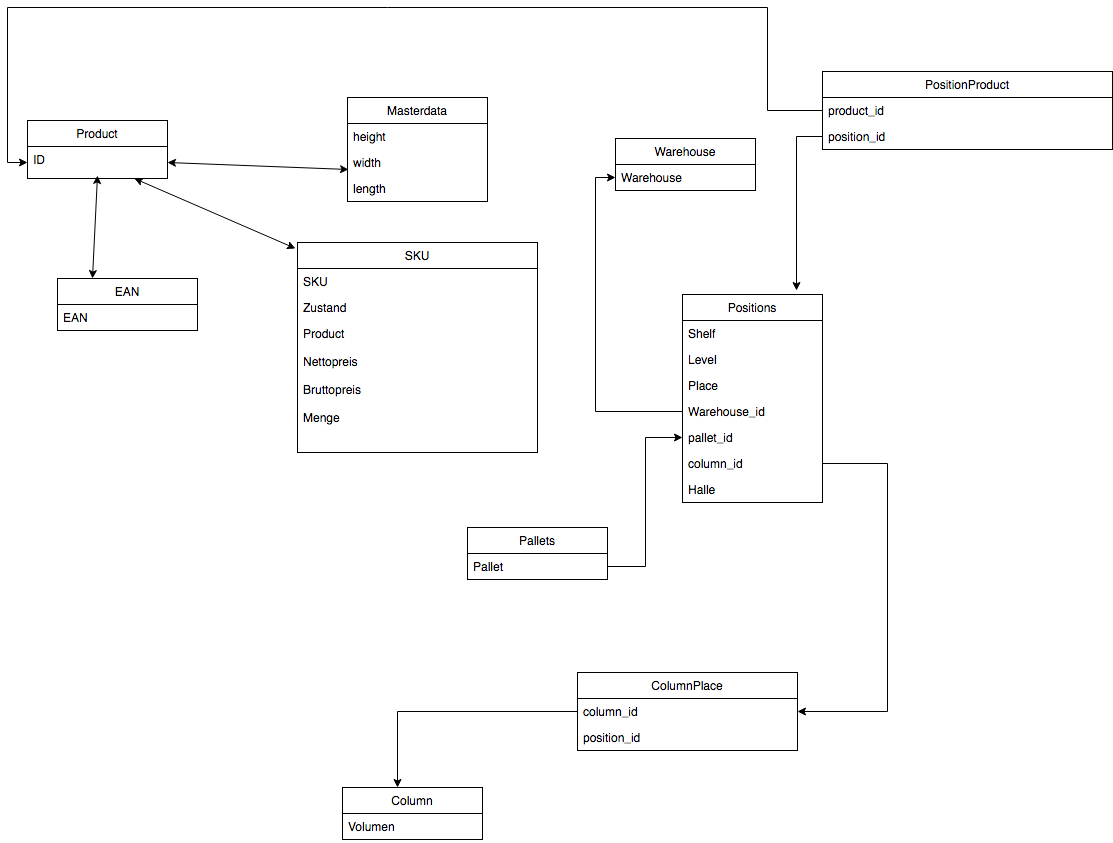

The diagram above was exported from draw.io. Its source (the exported page's mxGraphModel, read from the mxfile embedded in the PNG):
<mxGraphModel dx="790" dy="454" grid="1" gridSize="10" guides="1" tooltips="1" connect="1" arrows="1" fold="1" page="1" pageScale="1" pageWidth="1100" pageHeight="850" background="#ffffff" math="0" shadow="0">
  <root>
    <mxCell id="0" />
    <mxCell id="1" parent="0" />
    <mxCell id="10" value="Product" style="swimlane;fontStyle=0;childLayout=stackLayout;horizontal=1;startSize=26;fillColor=none;horizontalStack=0;resizeParent=1;resizeParentMax=0;resizeLast=0;collapsible=1;marginBottom=0;swimlaneFillColor=#ffffff;" vertex="1" parent="1">
      <mxGeometry x="140" y="183" width="140" height="58" as="geometry" />
    </mxCell>
    <mxCell id="11" value="ID" style="text;strokeColor=none;fillColor=none;align=left;verticalAlign=top;spacingLeft=4;spacingRight=4;overflow=hidden;rotatable=0;points=[[0,0.5],[1,0.5]];portConstraint=eastwest;" vertex="1" parent="10">
      <mxGeometry y="26" width="140" height="32" as="geometry" />
    </mxCell>
    <mxCell id="24" value="" style="endArrow=classic;startArrow=classic;html=1;entryX=0.25;entryY=0;exitX=1;exitY=0.5;" edge="1" parent="10" target="20">
      <mxGeometry width="50" height="50" relative="1" as="geometry">
        <mxPoint x="70" y="55" as="sourcePoint" />
        <mxPoint x="251" y="62" as="targetPoint" />
      </mxGeometry>
    </mxCell>
    <mxCell id="15" value="Masterdata" style="swimlane;fontStyle=0;childLayout=stackLayout;horizontal=1;startSize=26;fillColor=none;horizontalStack=0;resizeParent=1;resizeParentMax=0;resizeLast=0;collapsible=1;marginBottom=0;swimlaneFillColor=#ffffff;" vertex="1" parent="1">
      <mxGeometry x="460" y="160" width="140" height="104" as="geometry" />
    </mxCell>
    <mxCell id="16" value="height" style="text;strokeColor=none;fillColor=none;align=left;verticalAlign=top;spacingLeft=4;spacingRight=4;overflow=hidden;rotatable=0;points=[[0,0.5],[1,0.5]];portConstraint=eastwest;" vertex="1" parent="15">
      <mxGeometry y="26" width="140" height="26" as="geometry" />
    </mxCell>
    <mxCell id="17" value="width" style="text;strokeColor=none;fillColor=none;align=left;verticalAlign=top;spacingLeft=4;spacingRight=4;overflow=hidden;rotatable=0;points=[[0,0.5],[1,0.5]];portConstraint=eastwest;" vertex="1" parent="15">
      <mxGeometry y="52" width="140" height="26" as="geometry" />
    </mxCell>
    <mxCell id="18" value="length" style="text;strokeColor=none;fillColor=none;align=left;verticalAlign=top;spacingLeft=4;spacingRight=4;overflow=hidden;rotatable=0;points=[[0,0.5],[1,0.5]];portConstraint=eastwest;" vertex="1" parent="15">
      <mxGeometry y="78" width="140" height="26" as="geometry" />
    </mxCell>
    <mxCell id="19" value="" style="endArrow=classic;startArrow=classic;html=1;entryX=0.007;entryY=0.769;entryPerimeter=0;exitX=1;exitY=0.5;" edge="1" parent="1" source="11" target="17">
      <mxGeometry width="50" height="50" relative="1" as="geometry">
        <mxPoint x="280" y="240" as="sourcePoint" />
        <mxPoint x="330" y="190" as="targetPoint" />
      </mxGeometry>
    </mxCell>
    <mxCell id="20" value="EAN" style="swimlane;fontStyle=0;childLayout=stackLayout;horizontal=1;startSize=26;fillColor=none;horizontalStack=0;resizeParent=1;resizeParentMax=0;resizeLast=0;collapsible=1;marginBottom=0;swimlaneFillColor=#ffffff;" vertex="1" parent="1">
      <mxGeometry x="170" y="341" width="140" height="52" as="geometry" />
    </mxCell>
    <mxCell id="22" value="EAN" style="text;strokeColor=none;fillColor=none;align=left;verticalAlign=top;spacingLeft=4;spacingRight=4;overflow=hidden;rotatable=0;points=[[0,0.5],[1,0.5]];portConstraint=eastwest;" vertex="1" parent="20">
      <mxGeometry y="26" width="140" height="26" as="geometry" />
    </mxCell>
    <mxCell id="25" value="SKU" style="swimlane;fontStyle=0;childLayout=stackLayout;horizontal=1;startSize=26;fillColor=none;horizontalStack=0;resizeParent=1;resizeParentMax=0;resizeLast=0;collapsible=1;marginBottom=0;swimlaneFillColor=#ffffff;" vertex="1" parent="1">
      <mxGeometry x="410" y="305" width="240" height="210" as="geometry">
        <mxRectangle x="410" y="305" width="60" height="26" as="alternateBounds" />
      </mxGeometry>
    </mxCell>
    <mxCell id="26" value="SKU" style="text;strokeColor=none;fillColor=none;align=left;verticalAlign=top;spacingLeft=4;spacingRight=4;overflow=hidden;rotatable=0;points=[[0,0.5],[1,0.5]];portConstraint=eastwest;" vertex="1" parent="25">
      <mxGeometry y="26" width="240" height="26" as="geometry" />
    </mxCell>
    <mxCell id="27" value="Zustand" style="text;strokeColor=none;fillColor=none;align=left;verticalAlign=top;spacingLeft=4;spacingRight=4;overflow=hidden;rotatable=0;points=[[0,0.5],[1,0.5]];portConstraint=eastwest;" vertex="1" parent="25">
      <mxGeometry y="52" width="240" height="26" as="geometry" />
    </mxCell>
    <mxCell id="28" value="Product&#10;&#10;Nettopreis&#10;&#10;Bruttopreis&#10;&#10;Menge&#10;" style="text;strokeColor=none;fillColor=none;align=left;verticalAlign=top;spacingLeft=4;spacingRight=4;overflow=hidden;rotatable=0;points=[[0,0.5],[1,0.5]];portConstraint=eastwest;" vertex="1" parent="25">
      <mxGeometry y="78" width="240" height="132" as="geometry" />
    </mxCell>
    <mxCell id="30" value="" style="endArrow=classic;startArrow=classic;html=1;entryX=-0.007;entryY=0.029;entryPerimeter=0;" edge="1" parent="1" source="11" target="25">
      <mxGeometry width="50" height="50" relative="1" as="geometry">
        <mxPoint x="320" y="300" as="sourcePoint" />
        <mxPoint x="370" y="250" as="targetPoint" />
      </mxGeometry>
    </mxCell>
    <mxCell id="34" value="Positions" style="swimlane;fontStyle=0;childLayout=stackLayout;horizontal=1;startSize=26;fillColor=none;horizontalStack=0;resizeParent=1;resizeParentMax=0;resizeLast=0;collapsible=1;marginBottom=0;swimlaneFillColor=#ffffff;" vertex="1" parent="1">
      <mxGeometry x="795" y="357" width="140" height="208" as="geometry" />
    </mxCell>
    <mxCell id="35" value="Shelf" style="text;strokeColor=none;fillColor=none;align=left;verticalAlign=top;spacingLeft=4;spacingRight=4;overflow=hidden;rotatable=0;points=[[0,0.5],[1,0.5]];portConstraint=eastwest;" vertex="1" parent="34">
      <mxGeometry y="26" width="140" height="26" as="geometry" />
    </mxCell>
    <mxCell id="37" value="Level" style="text;strokeColor=none;fillColor=none;align=left;verticalAlign=top;spacingLeft=4;spacingRight=4;overflow=hidden;rotatable=0;points=[[0,0.5],[1,0.5]];portConstraint=eastwest;" vertex="1" parent="34">
      <mxGeometry y="52" width="140" height="26" as="geometry" />
    </mxCell>
    <mxCell id="122" value="Place" style="text;strokeColor=none;fillColor=none;align=left;verticalAlign=top;spacingLeft=4;spacingRight=4;overflow=hidden;rotatable=0;points=[[0,0.5],[1,0.5]];portConstraint=eastwest;" vertex="1" parent="34">
      <mxGeometry y="78" width="140" height="26" as="geometry" />
    </mxCell>
    <mxCell id="39" value="Warehouse_id" style="text;strokeColor=none;fillColor=none;align=left;verticalAlign=top;spacingLeft=4;spacingRight=4;overflow=hidden;rotatable=0;points=[[0,0.5],[1,0.5]];portConstraint=eastwest;" vertex="1" parent="34">
      <mxGeometry y="104" width="140" height="26" as="geometry" />
    </mxCell>
    <mxCell id="42" value="pallet_id" style="text;strokeColor=none;fillColor=none;align=left;verticalAlign=top;spacingLeft=4;spacingRight=4;overflow=hidden;rotatable=0;points=[[0,0.5],[1,0.5]];portConstraint=eastwest;" vertex="1" parent="34">
      <mxGeometry y="130" width="140" height="26" as="geometry" />
    </mxCell>
    <mxCell id="36" value="column_id" style="text;strokeColor=none;fillColor=none;align=left;verticalAlign=top;spacingLeft=4;spacingRight=4;overflow=hidden;rotatable=0;points=[[0,0.5],[1,0.5]];portConstraint=eastwest;" vertex="1" parent="34">
      <mxGeometry y="156" width="140" height="26" as="geometry" />
    </mxCell>
    <mxCell id="89" value="Halle" style="text;strokeColor=none;fillColor=none;align=left;verticalAlign=top;spacingLeft=4;spacingRight=4;overflow=hidden;rotatable=0;points=[[0,0.5],[1,0.5]];portConstraint=eastwest;" vertex="1" parent="34">
      <mxGeometry y="182" width="140" height="26" as="geometry" />
    </mxCell>
    <mxCell id="43" value="Pallets" style="swimlane;fontStyle=0;childLayout=stackLayout;horizontal=1;startSize=26;fillColor=none;horizontalStack=0;resizeParent=1;resizeParentMax=0;resizeLast=0;collapsible=1;marginBottom=0;swimlaneFillColor=#ffffff;" vertex="1" parent="1">
      <mxGeometry x="580" y="590" width="140" height="52" as="geometry" />
    </mxCell>
    <mxCell id="44" value="Pallet" style="text;strokeColor=none;fillColor=none;align=left;verticalAlign=top;spacingLeft=4;spacingRight=4;overflow=hidden;rotatable=0;points=[[0,0.5],[1,0.5]];portConstraint=eastwest;" vertex="1" parent="43">
      <mxGeometry y="26" width="140" height="26" as="geometry" />
    </mxCell>
    <mxCell id="48" style="edgeStyle=orthogonalEdgeStyle;rounded=0;html=1;jettySize=auto;orthogonalLoop=1;" edge="1" parent="1" source="44" target="42">
      <mxGeometry relative="1" as="geometry" />
    </mxCell>
    <mxCell id="57" value="Warehouse" style="swimlane;fontStyle=0;childLayout=stackLayout;horizontal=1;startSize=26;fillColor=none;horizontalStack=0;resizeParent=1;resizeParentMax=0;resizeLast=0;collapsible=1;marginBottom=0;swimlaneFillColor=#ffffff;" vertex="1" parent="1">
      <mxGeometry x="728" y="201" width="140" height="52" as="geometry" />
    </mxCell>
    <mxCell id="58" value="Warehouse" style="text;strokeColor=none;fillColor=none;align=left;verticalAlign=top;spacingLeft=4;spacingRight=4;overflow=hidden;rotatable=0;points=[[0,0.5],[1,0.5]];portConstraint=eastwest;" vertex="1" parent="57">
      <mxGeometry y="26" width="140" height="26" as="geometry" />
    </mxCell>
    <mxCell id="60" style="edgeStyle=orthogonalEdgeStyle;rounded=0;html=1;entryX=0;entryY=0.5;jettySize=auto;orthogonalLoop=1;" edge="1" parent="1" source="39" target="58">
      <mxGeometry relative="1" as="geometry" />
    </mxCell>
    <mxCell id="102" value="Column" style="swimlane;fontStyle=0;childLayout=stackLayout;horizontal=1;startSize=26;fillColor=none;horizontalStack=0;resizeParent=1;resizeParentMax=0;resizeLast=0;collapsible=1;marginBottom=0;swimlaneFillColor=#ffffff;" vertex="1" parent="1">
      <mxGeometry x="455" y="850" width="140" height="52" as="geometry" />
    </mxCell>
    <mxCell id="104" value="Volumen" style="text;strokeColor=none;fillColor=none;align=left;verticalAlign=top;spacingLeft=4;spacingRight=4;overflow=hidden;rotatable=0;points=[[0,0.5],[1,0.5]];portConstraint=eastwest;" vertex="1" parent="102">
      <mxGeometry y="26" width="140" height="26" as="geometry" />
    </mxCell>
    <mxCell id="106" style="edgeStyle=orthogonalEdgeStyle;rounded=0;html=1;jettySize=auto;orthogonalLoop=1;entryX=1;entryY=0.5;exitX=1;exitY=0.5;" edge="1" parent="1" source="36" target="117">
      <mxGeometry relative="1" as="geometry">
        <mxPoint x="1000" y="710" as="targetPoint" />
        <Array as="points">
          <mxPoint x="1000" y="526" />
          <mxPoint x="1000" y="774" />
        </Array>
      </mxGeometry>
    </mxCell>
    <mxCell id="116" value="ColumnPlace" style="swimlane;fontStyle=0;childLayout=stackLayout;horizontal=1;startSize=26;fillColor=none;horizontalStack=0;resizeParent=1;resizeParentMax=0;resizeLast=0;collapsible=1;marginBottom=0;swimlaneFillColor=#ffffff;" vertex="1" parent="1">
      <mxGeometry x="690" y="735" width="220" height="78" as="geometry" />
    </mxCell>
    <mxCell id="117" value="column_id" style="text;strokeColor=none;fillColor=none;align=left;verticalAlign=top;spacingLeft=4;spacingRight=4;overflow=hidden;rotatable=0;points=[[0,0.5],[1,0.5]];portConstraint=eastwest;" vertex="1" parent="116">
      <mxGeometry y="26" width="220" height="26" as="geometry" />
    </mxCell>
    <mxCell id="118" value="position_id" style="text;strokeColor=none;fillColor=none;align=left;verticalAlign=top;spacingLeft=4;spacingRight=4;overflow=hidden;rotatable=0;points=[[0,0.5],[1,0.5]];portConstraint=eastwest;" vertex="1" parent="116">
      <mxGeometry y="52" width="220" height="26" as="geometry" />
    </mxCell>
    <mxCell id="121" style="edgeStyle=orthogonalEdgeStyle;rounded=0;html=1;entryX=0.393;entryY=0;entryPerimeter=0;jettySize=auto;orthogonalLoop=1;" edge="1" parent="1" source="117" target="102">
      <mxGeometry relative="1" as="geometry" />
    </mxCell>
    <mxCell id="129" style="edgeStyle=orthogonalEdgeStyle;rounded=0;html=1;jettySize=auto;orthogonalLoop=1;entryX=0;entryY=0.5;exitX=0;exitY=0.5;" edge="1" parent="1" source="126" target="11">
      <mxGeometry relative="1" as="geometry">
        <mxPoint x="990" y="100" as="targetPoint" />
        <Array as="points">
          <mxPoint x="880" y="173" />
          <mxPoint x="880" y="70" />
          <mxPoint x="120" y="70" />
          <mxPoint x="120" y="225" />
        </Array>
      </mxGeometry>
    </mxCell>
    <mxCell id="125" value="PositionProduct" style="swimlane;fontStyle=0;childLayout=stackLayout;horizontal=1;startSize=26;fillColor=none;horizontalStack=0;resizeParent=1;resizeParentMax=0;resizeLast=0;collapsible=1;marginBottom=0;swimlaneFillColor=#ffffff;" vertex="1" parent="1">
      <mxGeometry x="935" y="134" width="290" height="78" as="geometry" />
    </mxCell>
    <mxCell id="126" value="product_id" style="text;strokeColor=none;fillColor=none;align=left;verticalAlign=top;spacingLeft=4;spacingRight=4;overflow=hidden;rotatable=0;points=[[0,0.5],[1,0.5]];portConstraint=eastwest;" vertex="1" parent="125">
      <mxGeometry y="26" width="290" height="26" as="geometry" />
    </mxCell>
    <mxCell id="127" value="position_id" style="text;strokeColor=none;fillColor=none;align=left;verticalAlign=top;spacingLeft=4;spacingRight=4;overflow=hidden;rotatable=0;points=[[0,0.5],[1,0.5]];portConstraint=eastwest;" vertex="1" parent="125">
      <mxGeometry y="52" width="290" height="26" as="geometry" />
    </mxCell>
    <mxCell id="130" style="edgeStyle=orthogonalEdgeStyle;rounded=0;html=1;entryX=0.812;entryY=-0.019;entryPerimeter=0;jettySize=auto;orthogonalLoop=1;" edge="1" parent="1" source="127" target="34">
      <mxGeometry relative="1" as="geometry" />
    </mxCell>
  </root>
</mxGraphModel>